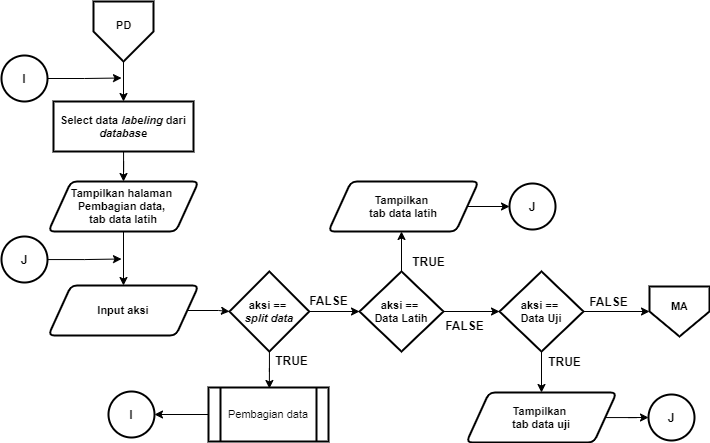

The diagram above was exported from draw.io. Its source (the exported page's mxGraphModel, read from the mxfile embedded in the PNG):
<mxGraphModel dx="1021" dy="567" grid="1" gridSize="10" guides="1" tooltips="1" connect="1" arrows="1" fold="1" page="1" pageScale="1" pageWidth="827" pageHeight="1169" math="0" shadow="0">
  <root>
    <mxCell id="0" />
    <mxCell id="1" parent="0" />
    <mxCell id="Sc7sBbsDhz4cpeTVGABg-1" style="edgeStyle=orthogonalEdgeStyle;rounded=0;orthogonalLoop=1;jettySize=auto;html=1;entryX=0.5;entryY=0;entryDx=0;entryDy=0;entryPerimeter=0;fontSize=12;" parent="1" edge="1">
      <mxGeometry relative="1" as="geometry">
        <mxPoint x="655" y="540" as="sourcePoint" />
        <Array as="points">
          <mxPoint x="655" y="580" />
          <mxPoint x="755" y="580" />
          <mxPoint x="755" y="240" />
          <mxPoint x="855" y="240" />
        </Array>
      </mxGeometry>
    </mxCell>
    <mxCell id="Sc7sBbsDhz4cpeTVGABg-2" style="edgeStyle=orthogonalEdgeStyle;rounded=0;orthogonalLoop=1;jettySize=auto;html=1;entryX=0.5;entryY=0;entryDx=0;entryDy=0;entryPerimeter=0;fontSize=12;" parent="1" edge="1">
      <mxGeometry relative="1" as="geometry">
        <mxPoint x="635" y="510" as="sourcePoint" />
        <Array as="points">
          <mxPoint x="635" y="550" />
          <mxPoint x="735" y="550" />
          <mxPoint x="735" y="210" />
          <mxPoint x="835" y="210" />
        </Array>
      </mxGeometry>
    </mxCell>
    <mxCell id="Sc7sBbsDhz4cpeTVGABg-229" style="edgeStyle=orthogonalEdgeStyle;rounded=0;orthogonalLoop=1;jettySize=auto;html=1;entryX=1;entryY=0.5;entryDx=0;entryDy=0;fontSize=11;" parent="1" edge="1">
      <mxGeometry relative="1" as="geometry">
        <mxPoint x="221.5" y="390" as="sourcePoint" />
      </mxGeometry>
    </mxCell>
    <mxCell id="D39lYsLkVszRWKeOOqNN-23" style="edgeStyle=orthogonalEdgeStyle;rounded=0;orthogonalLoop=1;jettySize=auto;html=1;entryX=0.5;entryY=0;entryDx=0;entryDy=0;entryPerimeter=0;fontSize=12;" parent="1" edge="1">
      <mxGeometry relative="1" as="geometry">
        <mxPoint x="863" y="730" as="sourcePoint" />
        <Array as="points">
          <mxPoint x="863" y="770" />
          <mxPoint x="963" y="770" />
          <mxPoint x="963" y="430" />
          <mxPoint x="1063" y="430" />
        </Array>
      </mxGeometry>
    </mxCell>
    <mxCell id="D39lYsLkVszRWKeOOqNN-24" style="edgeStyle=orthogonalEdgeStyle;rounded=0;orthogonalLoop=1;jettySize=auto;html=1;entryX=0.5;entryY=0;entryDx=0;entryDy=0;entryPerimeter=0;fontSize=12;" parent="1" edge="1">
      <mxGeometry relative="1" as="geometry">
        <mxPoint x="843" y="700" as="sourcePoint" />
        <Array as="points">
          <mxPoint x="843" y="740" />
          <mxPoint x="943" y="740" />
          <mxPoint x="943" y="400" />
          <mxPoint x="1043" y="400" />
        </Array>
      </mxGeometry>
    </mxCell>
    <mxCell id="D39lYsLkVszRWKeOOqNN-37" style="edgeStyle=orthogonalEdgeStyle;rounded=0;orthogonalLoop=1;jettySize=auto;html=1;entryX=1;entryY=0.5;entryDx=0;entryDy=0;fontSize=11;" parent="1" edge="1">
      <mxGeometry relative="1" as="geometry">
        <mxPoint x="429.5" y="580" as="sourcePoint" />
      </mxGeometry>
    </mxCell>
    <mxCell id="uolaPB80y15DObAByRFU-57" style="edgeStyle=orthogonalEdgeStyle;rounded=0;orthogonalLoop=1;jettySize=auto;html=1;entryX=0.5;entryY=0;entryDx=0;entryDy=0;entryPerimeter=0;fontSize=12;" edge="1" parent="1">
      <mxGeometry relative="1" as="geometry">
        <mxPoint x="673" y="560" as="sourcePoint" />
        <Array as="points">
          <mxPoint x="673" y="600" />
          <mxPoint x="773" y="600" />
          <mxPoint x="773" y="260" />
          <mxPoint x="873" y="260" />
        </Array>
      </mxGeometry>
    </mxCell>
    <mxCell id="uolaPB80y15DObAByRFU-58" style="edgeStyle=orthogonalEdgeStyle;rounded=0;orthogonalLoop=1;jettySize=auto;html=1;entryX=0.5;entryY=0;entryDx=0;entryDy=0;entryPerimeter=0;fontSize=12;" edge="1" parent="1">
      <mxGeometry relative="1" as="geometry">
        <mxPoint x="653" y="530" as="sourcePoint" />
        <Array as="points">
          <mxPoint x="653" y="570" />
          <mxPoint x="753" y="570" />
          <mxPoint x="753" y="230" />
          <mxPoint x="853" y="230" />
        </Array>
      </mxGeometry>
    </mxCell>
    <mxCell id="uolaPB80y15DObAByRFU-59" style="edgeStyle=orthogonalEdgeStyle;rounded=0;orthogonalLoop=1;jettySize=auto;html=1;entryX=0.5;entryY=0;entryDx=0;entryDy=0;fontSize=11;" edge="1" parent="1" source="uolaPB80y15DObAByRFU-60" target="uolaPB80y15DObAByRFU-65">
      <mxGeometry relative="1" as="geometry" />
    </mxCell>
    <mxCell id="uolaPB80y15DObAByRFU-60" value="" style="verticalLabelPosition=bottom;verticalAlign=top;html=1;shape=offPageConnector;rounded=0;size=0.5;fontStyle=0;strokeWidth=2;" vertex="1" parent="1">
      <mxGeometry x="122" y="30" width="60" height="60" as="geometry" />
    </mxCell>
    <mxCell id="uolaPB80y15DObAByRFU-61" value="PD" style="text;html=1;align=center;verticalAlign=middle;resizable=0;points=[];autosize=1;fontSize=11;fontStyle=1" vertex="1" parent="1">
      <mxGeometry x="137" y="44" width="30" height="20" as="geometry" />
    </mxCell>
    <mxCell id="uolaPB80y15DObAByRFU-62" style="edgeStyle=orthogonalEdgeStyle;rounded=0;orthogonalLoop=1;jettySize=auto;html=1;entryX=0.5;entryY=0;entryDx=0;entryDy=0;fontSize=11;" edge="1" parent="1" source="uolaPB80y15DObAByRFU-63" target="uolaPB80y15DObAByRFU-67">
      <mxGeometry relative="1" as="geometry" />
    </mxCell>
    <mxCell id="uolaPB80y15DObAByRFU-63" value="&lt;b&gt;Tampilkan halaman &lt;br&gt;Pembagian data, &lt;br&gt;tab data latih&lt;br&gt;&lt;/b&gt;" style="shape=parallelogram;html=1;strokeWidth=2;perimeter=parallelogramPerimeter;whiteSpace=wrap;rounded=1;arcSize=12;size=0.15000000000000002;fontSize=11;" vertex="1" parent="1">
      <mxGeometry x="77" y="210" width="150" height="50" as="geometry" />
    </mxCell>
    <mxCell id="uolaPB80y15DObAByRFU-64" style="edgeStyle=orthogonalEdgeStyle;rounded=0;orthogonalLoop=1;jettySize=auto;html=1;entryX=0.5;entryY=0;entryDx=0;entryDy=0;fontSize=11;" edge="1" parent="1" source="uolaPB80y15DObAByRFU-65" target="uolaPB80y15DObAByRFU-63">
      <mxGeometry relative="1" as="geometry" />
    </mxCell>
    <mxCell id="uolaPB80y15DObAByRFU-65" value="Select data &lt;i&gt;labeling&amp;nbsp;&lt;/i&gt;dari &lt;i&gt;database&lt;/i&gt;" style="rounded=1;whiteSpace=wrap;html=1;absoluteArcSize=1;arcSize=0;strokeWidth=2;fontSize=11;fontStyle=1" vertex="1" parent="1">
      <mxGeometry x="82" y="130" width="140" height="50" as="geometry" />
    </mxCell>
    <mxCell id="uolaPB80y15DObAByRFU-66" style="edgeStyle=orthogonalEdgeStyle;rounded=0;orthogonalLoop=1;jettySize=auto;html=1;entryX=0;entryY=0.5;entryDx=0;entryDy=0;fontSize=11;" edge="1" parent="1" source="uolaPB80y15DObAByRFU-67" target="uolaPB80y15DObAByRFU-70">
      <mxGeometry relative="1" as="geometry" />
    </mxCell>
    <mxCell id="uolaPB80y15DObAByRFU-67" value="&lt;b&gt;Input aksi&lt;/b&gt;" style="shape=parallelogram;html=1;strokeWidth=2;perimeter=parallelogramPerimeter;whiteSpace=wrap;rounded=1;arcSize=12;size=0.15000000000000002;fontSize=11;" vertex="1" parent="1">
      <mxGeometry x="77" y="314" width="150" height="50" as="geometry" />
    </mxCell>
    <mxCell id="uolaPB80y15DObAByRFU-68" style="edgeStyle=orthogonalEdgeStyle;rounded=0;orthogonalLoop=1;jettySize=auto;html=1;entryX=0;entryY=0.5;entryDx=0;entryDy=0;fontSize=11;" edge="1" parent="1" source="uolaPB80y15DObAByRFU-70" target="uolaPB80y15DObAByRFU-74">
      <mxGeometry relative="1" as="geometry" />
    </mxCell>
    <mxCell id="uolaPB80y15DObAByRFU-69" style="edgeStyle=orthogonalEdgeStyle;rounded=0;orthogonalLoop=1;jettySize=auto;html=1;entryX=0.5;entryY=0;entryDx=0;entryDy=0;fontSize=11;" edge="1" parent="1" source="uolaPB80y15DObAByRFU-70">
      <mxGeometry relative="1" as="geometry">
        <mxPoint x="297.8750000000001" y="417" as="targetPoint" />
      </mxGeometry>
    </mxCell>
    <mxCell id="uolaPB80y15DObAByRFU-70" value="&lt;b style=&quot;font-size: 11px&quot;&gt;&lt;font style=&quot;font-size: 11px&quot;&gt;aksi == &lt;br&gt;&lt;i&gt;split data&lt;/i&gt;&lt;br&gt;&lt;/font&gt;&lt;/b&gt;" style="rhombus;whiteSpace=wrap;html=1;strokeWidth=2;fontSize=11;" vertex="1" parent="1">
      <mxGeometry x="258" y="300" width="79.75" height="80" as="geometry" />
    </mxCell>
    <mxCell id="uolaPB80y15DObAByRFU-71" style="edgeStyle=orthogonalEdgeStyle;rounded=0;orthogonalLoop=1;jettySize=auto;html=1;entryX=1;entryY=0.5;entryDx=0;entryDy=0;fontSize=11;" edge="1" parent="1">
      <mxGeometry relative="1" as="geometry">
        <mxPoint x="239.5" y="410" as="sourcePoint" />
      </mxGeometry>
    </mxCell>
    <mxCell id="uolaPB80y15DObAByRFU-72" style="edgeStyle=orthogonalEdgeStyle;rounded=0;orthogonalLoop=1;jettySize=auto;html=1;entryX=0;entryY=0.5;entryDx=0;entryDy=0;fontSize=11;" edge="1" parent="1" source="uolaPB80y15DObAByRFU-74" target="uolaPB80y15DObAByRFU-85">
      <mxGeometry relative="1" as="geometry" />
    </mxCell>
    <mxCell id="uolaPB80y15DObAByRFU-73" style="edgeStyle=orthogonalEdgeStyle;rounded=0;orthogonalLoop=1;jettySize=auto;html=1;fontSize=11;" edge="1" parent="1" source="uolaPB80y15DObAByRFU-74">
      <mxGeometry relative="1" as="geometry">
        <mxPoint x="430" y="260" as="targetPoint" />
      </mxGeometry>
    </mxCell>
    <mxCell id="uolaPB80y15DObAByRFU-74" value="&lt;b style=&quot;font-size: 11px&quot;&gt;&lt;font style=&quot;font-size: 11px&quot;&gt;aksi == &lt;br&gt;Data Latih&lt;br&gt;&lt;/font&gt;&lt;/b&gt;" style="rhombus;whiteSpace=wrap;html=1;strokeWidth=2;fontSize=11;" vertex="1" parent="1">
      <mxGeometry x="388" y="300" width="84" height="80" as="geometry" />
    </mxCell>
    <mxCell id="uolaPB80y15DObAByRFU-75" value="&lt;b&gt;FALSE&lt;/b&gt;" style="text;html=1;align=center;verticalAlign=middle;resizable=0;points=[];autosize=1;" vertex="1" parent="1">
      <mxGeometry x="332.12" y="319" width="50" height="20" as="geometry" />
    </mxCell>
    <mxCell id="uolaPB80y15DObAByRFU-76" value="&lt;b&gt;TRUE&lt;/b&gt;" style="text;html=1;align=center;verticalAlign=middle;resizable=0;points=[];autosize=1;" vertex="1" parent="1">
      <mxGeometry x="295.12" y="379" width="50" height="20" as="geometry" />
    </mxCell>
    <mxCell id="uolaPB80y15DObAByRFU-77" style="edgeStyle=orthogonalEdgeStyle;rounded=0;orthogonalLoop=1;jettySize=auto;html=1;fontSize=11;" edge="1" parent="1" source="uolaPB80y15DObAByRFU-78">
      <mxGeometry relative="1" as="geometry">
        <mxPoint x="150" y="106.5" as="targetPoint" />
      </mxGeometry>
    </mxCell>
    <mxCell id="uolaPB80y15DObAByRFU-78" value="I" style="ellipse;whiteSpace=wrap;html=1;aspect=fixed;strokeWidth=2;fontStyle=1" vertex="1" parent="1">
      <mxGeometry x="30" y="84" width="46" height="46" as="geometry" />
    </mxCell>
    <mxCell id="uolaPB80y15DObAByRFU-79" value="&lt;b&gt;TRUE&lt;/b&gt;" style="text;html=1;align=center;verticalAlign=middle;resizable=0;points=[];autosize=1;" vertex="1" parent="1">
      <mxGeometry x="432" y="280" width="50" height="20" as="geometry" />
    </mxCell>
    <mxCell id="uolaPB80y15DObAByRFU-80" value="" style="verticalLabelPosition=bottom;verticalAlign=top;html=1;shape=offPageConnector;rounded=0;size=0.5;fontStyle=0;strokeWidth=2;" vertex="1" parent="1">
      <mxGeometry x="678.0000000000001" y="315" width="60" height="50" as="geometry" />
    </mxCell>
    <mxCell id="uolaPB80y15DObAByRFU-81" value="MA" style="text;html=1;align=center;verticalAlign=middle;resizable=0;points=[];autosize=1;fontSize=11;fontStyle=1" vertex="1" parent="1">
      <mxGeometry x="693.0000000000001" y="325" width="30" height="20" as="geometry" />
    </mxCell>
    <mxCell id="uolaPB80y15DObAByRFU-82" value="&lt;b&gt;FALSE&lt;/b&gt;" style="text;html=1;align=center;verticalAlign=middle;resizable=0;points=[];autosize=1;" vertex="1" parent="1">
      <mxGeometry x="468" y="344" width="50" height="20" as="geometry" />
    </mxCell>
    <mxCell id="uolaPB80y15DObAByRFU-83" style="edgeStyle=orthogonalEdgeStyle;rounded=0;orthogonalLoop=1;jettySize=auto;html=1;entryX=0;entryY=0.5;entryDx=0;entryDy=0;fontSize=11;" edge="1" parent="1" source="uolaPB80y15DObAByRFU-85" target="uolaPB80y15DObAByRFU-80">
      <mxGeometry relative="1" as="geometry" />
    </mxCell>
    <mxCell id="uolaPB80y15DObAByRFU-84" style="edgeStyle=orthogonalEdgeStyle;rounded=0;orthogonalLoop=1;jettySize=auto;html=1;entryX=0.5;entryY=0;entryDx=0;entryDy=0;fontSize=11;" edge="1" parent="1" source="uolaPB80y15DObAByRFU-85" target="uolaPB80y15DObAByRFU-91">
      <mxGeometry relative="1" as="geometry" />
    </mxCell>
    <mxCell id="uolaPB80y15DObAByRFU-85" value="&lt;b style=&quot;font-size: 11px&quot;&gt;&lt;font style=&quot;font-size: 11px&quot;&gt;aksi == &lt;br&gt;Data Uji&lt;br&gt;&lt;/font&gt;&lt;/b&gt;" style="rhombus;whiteSpace=wrap;html=1;strokeWidth=2;fontSize=11;" vertex="1" parent="1">
      <mxGeometry x="528" y="300" width="84" height="80" as="geometry" />
    </mxCell>
    <mxCell id="uolaPB80y15DObAByRFU-86" value="&lt;b&gt;TRUE&lt;/b&gt;" style="text;html=1;align=center;verticalAlign=middle;resizable=0;points=[];autosize=1;" vertex="1" parent="1">
      <mxGeometry x="568" y="380" width="50" height="20" as="geometry" />
    </mxCell>
    <mxCell id="uolaPB80y15DObAByRFU-87" value="&lt;b&gt;FALSE&lt;/b&gt;" style="text;html=1;align=center;verticalAlign=middle;resizable=0;points=[];autosize=1;" vertex="1" parent="1">
      <mxGeometry x="612" y="320" width="50" height="20" as="geometry" />
    </mxCell>
    <mxCell id="uolaPB80y15DObAByRFU-88" style="edgeStyle=orthogonalEdgeStyle;rounded=0;orthogonalLoop=1;jettySize=auto;html=1;entryX=0;entryY=0.5;entryDx=0;entryDy=0;fontSize=11;" edge="1" parent="1" source="uolaPB80y15DObAByRFU-89" target="uolaPB80y15DObAByRFU-95">
      <mxGeometry relative="1" as="geometry" />
    </mxCell>
    <mxCell id="uolaPB80y15DObAByRFU-89" value="&lt;b&gt;Tampilkan&amp;nbsp;&lt;br&gt;tab data latih&lt;br&gt;&lt;/b&gt;" style="shape=parallelogram;html=1;strokeWidth=2;perimeter=parallelogramPerimeter;whiteSpace=wrap;rounded=1;arcSize=12;size=0.15000000000000002;fontSize=11;" vertex="1" parent="1">
      <mxGeometry x="357" y="210" width="150" height="50" as="geometry" />
    </mxCell>
    <mxCell id="uolaPB80y15DObAByRFU-90" style="edgeStyle=orthogonalEdgeStyle;rounded=0;orthogonalLoop=1;jettySize=auto;html=1;entryX=0;entryY=0.5;entryDx=0;entryDy=0;fontSize=11;" edge="1" parent="1" source="uolaPB80y15DObAByRFU-91" target="uolaPB80y15DObAByRFU-94">
      <mxGeometry relative="1" as="geometry" />
    </mxCell>
    <mxCell id="uolaPB80y15DObAByRFU-91" value="&lt;b&gt;Tampilkan&amp;nbsp;&lt;br&gt;tab data uji&lt;br&gt;&lt;/b&gt;" style="shape=parallelogram;html=1;strokeWidth=2;perimeter=parallelogramPerimeter;whiteSpace=wrap;rounded=1;arcSize=12;size=0.15000000000000002;fontSize=11;" vertex="1" parent="1">
      <mxGeometry x="495" y="421" width="150" height="50" as="geometry" />
    </mxCell>
    <mxCell id="uolaPB80y15DObAByRFU-92" style="edgeStyle=orthogonalEdgeStyle;rounded=0;orthogonalLoop=1;jettySize=auto;html=1;fontSize=11;" edge="1" parent="1" source="uolaPB80y15DObAByRFU-93">
      <mxGeometry relative="1" as="geometry">
        <mxPoint x="150" y="287.5" as="targetPoint" />
      </mxGeometry>
    </mxCell>
    <mxCell id="uolaPB80y15DObAByRFU-93" value="J" style="ellipse;whiteSpace=wrap;html=1;aspect=fixed;strokeWidth=2;fontStyle=1" vertex="1" parent="1">
      <mxGeometry x="30" y="265" width="46" height="46" as="geometry" />
    </mxCell>
    <mxCell id="uolaPB80y15DObAByRFU-94" value="J" style="ellipse;whiteSpace=wrap;html=1;aspect=fixed;strokeWidth=2;fontStyle=1" vertex="1" parent="1">
      <mxGeometry x="677" y="423" width="46" height="46" as="geometry" />
    </mxCell>
    <mxCell id="uolaPB80y15DObAByRFU-95" value="J" style="ellipse;whiteSpace=wrap;html=1;aspect=fixed;strokeWidth=2;fontStyle=1" vertex="1" parent="1">
      <mxGeometry x="538" y="212" width="46" height="46" as="geometry" />
    </mxCell>
    <mxCell id="uolaPB80y15DObAByRFU-96" style="edgeStyle=orthogonalEdgeStyle;rounded=0;orthogonalLoop=1;jettySize=auto;html=1;entryX=1;entryY=0.5;entryDx=0;entryDy=0;fontSize=11;" edge="1" parent="1" source="uolaPB80y15DObAByRFU-97" target="uolaPB80y15DObAByRFU-98">
      <mxGeometry relative="1" as="geometry" />
    </mxCell>
    <mxCell id="uolaPB80y15DObAByRFU-97" value="Pembagian data" style="shape=process;whiteSpace=wrap;html=1;backgroundOutline=1;strokeWidth=2;fontSize=11;" vertex="1" parent="1">
      <mxGeometry x="237" y="416" width="120" height="54" as="geometry" />
    </mxCell>
    <mxCell id="uolaPB80y15DObAByRFU-98" value="I" style="ellipse;whiteSpace=wrap;html=1;aspect=fixed;strokeWidth=2;fontStyle=1" vertex="1" parent="1">
      <mxGeometry x="137" y="420" width="46" height="46" as="geometry" />
    </mxCell>
  </root>
</mxGraphModel>